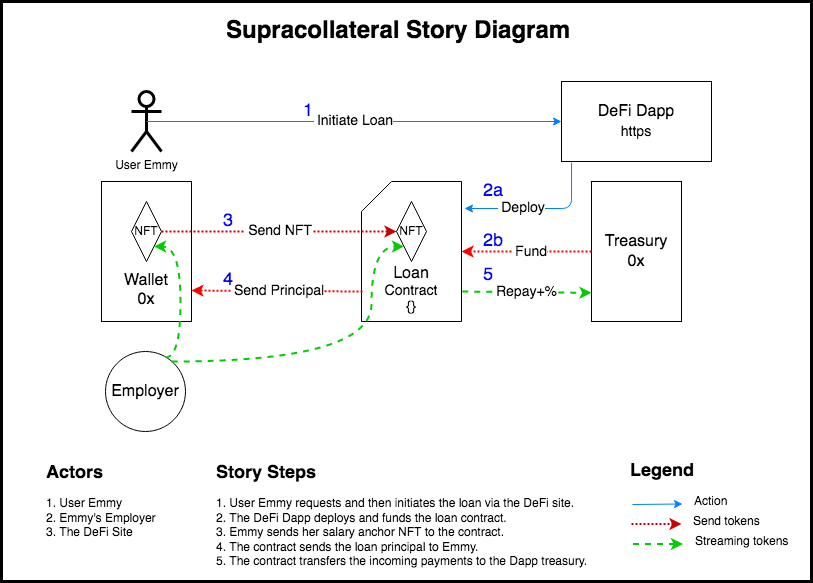

The diagram above was exported from draw.io. Its source (the exported page's mxGraphModel, read from the mxfile embedded in the PNG):
<mxGraphModel dx="948" dy="611" grid="1" gridSize="10" guides="1" tooltips="1" connect="1" arrows="1" fold="1" page="1" pageScale="1" pageWidth="827" pageHeight="1169" math="0" shadow="0">
  <root>
    <mxCell id="0" />
    <mxCell id="1" parent="0" />
    <mxCell id="_zmMKVioukvtAmdXN5hu-1" value="" style="rounded=0;whiteSpace=wrap;html=1;strokeWidth=3;fillColor=none;strokeColor=default;" parent="1" vertex="1">
      <mxGeometry x="10" y="150" width="810" height="580" as="geometry" />
    </mxCell>
    <mxCell id="_zmMKVioukvtAmdXN5hu-16" value="&lt;div style=&quot;font-size: 18px&quot; align=&quot;left&quot;&gt;&lt;font style=&quot;font-size: 18px&quot; color=&quot;#0000FF&quot;&gt;1&lt;/font&gt;&lt;/div&gt;" style="text;html=1;strokeColor=none;fillColor=none;align=left;verticalAlign=middle;whiteSpace=wrap;rounded=0;" parent="1" vertex="1">
      <mxGeometry x="310" y="250" width="20" height="20" as="geometry" />
    </mxCell>
    <mxCell id="_zmMKVioukvtAmdXN5hu-19" value="&lt;font style=&quot;font-size: 16px&quot;&gt;Employer&lt;/font&gt;" style="ellipse;whiteSpace=wrap;html=1;aspect=fixed;" parent="1" vertex="1">
      <mxGeometry x="114" y="500" width="80" height="80" as="geometry" />
    </mxCell>
    <mxCell id="_zmMKVioukvtAmdXN5hu-30" value="&lt;font style=&quot;font-size: 16px&quot;&gt;DeFi Dapp&lt;br&gt;&lt;font style=&quot;font-size: 14px&quot;&gt;https&lt;/font&gt;&lt;/font&gt;" style="rounded=0;whiteSpace=wrap;html=1;" parent="1" vertex="1">
      <mxGeometry x="570" y="230" width="150" height="80" as="geometry" />
    </mxCell>
    <mxCell id="_zmMKVioukvtAmdXN5hu-34" value="&lt;b&gt;&lt;font style=&quot;font-size: 18px&quot;&gt;Legend&lt;/font&gt;&lt;/b&gt;" style="text;html=1;strokeColor=none;fillColor=none;align=center;verticalAlign=middle;whiteSpace=wrap;rounded=0;" parent="1" vertex="1">
      <mxGeometry x="651" y="610" width="40" height="20" as="geometry" />
    </mxCell>
    <mxCell id="_zmMKVioukvtAmdXN5hu-35" value="" style="endArrow=classic;html=1;dashed=1;strokeColor=#00CC00;strokeWidth=2;" parent="1" edge="1">
      <mxGeometry width="50" height="50" relative="1" as="geometry">
        <mxPoint x="641.5" y="692.5" as="sourcePoint" />
        <mxPoint x="691.5" y="692.5" as="targetPoint" />
      </mxGeometry>
    </mxCell>
    <mxCell id="_zmMKVioukvtAmdXN5hu-36" value="&lt;div align=&quot;left&quot;&gt;Streaming tokens&lt;/div&gt;" style="text;html=1;strokeColor=none;fillColor=none;align=left;verticalAlign=middle;whiteSpace=wrap;rounded=0;" parent="1" vertex="1">
      <mxGeometry x="701.5" y="680" width="99" height="20" as="geometry" />
    </mxCell>
    <mxCell id="_zmMKVioukvtAmdXN5hu-37" value="" style="endArrow=classic;html=1;strokeColor=#007FFF;" parent="1" edge="1">
      <mxGeometry width="50" height="50" relative="1" as="geometry">
        <mxPoint x="641" y="653" as="sourcePoint" />
        <mxPoint x="691" y="652.5" as="targetPoint" />
      </mxGeometry>
    </mxCell>
    <mxCell id="_zmMKVioukvtAmdXN5hu-38" value="&lt;div&gt;Action&lt;/div&gt;" style="text;html=1;strokeColor=none;fillColor=none;align=left;verticalAlign=middle;whiteSpace=wrap;rounded=0;" parent="1" vertex="1">
      <mxGeometry x="701" y="640" width="40" height="20" as="geometry" />
    </mxCell>
    <mxCell id="_zmMKVioukvtAmdXN5hu-40" value="" style="endArrow=classic;html=1;strokeColor=#CC0000;strokeWidth=2;dashed=1;dashPattern=1 1;" parent="1" edge="1">
      <mxGeometry width="50" height="50" relative="1" as="geometry">
        <mxPoint x="640" y="672.5" as="sourcePoint" />
        <mxPoint x="690" y="672.5" as="targetPoint" />
      </mxGeometry>
    </mxCell>
    <mxCell id="_zmMKVioukvtAmdXN5hu-41" value="Send tokens" style="text;html=1;strokeColor=none;fillColor=none;align=left;verticalAlign=middle;whiteSpace=wrap;rounded=0;" parent="1" vertex="1">
      <mxGeometry x="700" y="660" width="70" height="20" as="geometry" />
    </mxCell>
    <mxCell id="euFRSEvO4vOesDpvcWjM-1" value="&lt;div&gt;User Emmy&lt;/div&gt;" style="shape=umlActor;verticalLabelPosition=bottom;verticalAlign=top;html=1;outlineConnect=0;hachureGap=4;pointerEvents=0;strokeColor=default;strokeWidth=3;" vertex="1" parent="1">
      <mxGeometry x="140" y="240" width="30" height="60" as="geometry" />
    </mxCell>
    <mxCell id="euFRSEvO4vOesDpvcWjM-3" value="&lt;font style=&quot;font-size: 16px&quot;&gt;&lt;br&gt;&lt;br&gt;&lt;br&gt;&lt;br&gt;Wallet &lt;br&gt;0x&lt;/font&gt;&lt;font style=&quot;font-size: 16px&quot;&gt;&lt;font style=&quot;font-size: 16px&quot;&gt;&lt;br&gt;&lt;/font&gt;&lt;/font&gt;" style="rounded=0;whiteSpace=wrap;html=1;" vertex="1" parent="1">
      <mxGeometry x="110" y="330" width="90" height="140" as="geometry" />
    </mxCell>
    <mxCell id="euFRSEvO4vOesDpvcWjM-5" value="NFT" style="rhombus;whiteSpace=wrap;html=1;hachureGap=4;pointerEvents=0;strokeColor=default;strokeWidth=1;" vertex="1" parent="1">
      <mxGeometry x="140" y="350" width="30" height="60" as="geometry" />
    </mxCell>
    <mxCell id="euFRSEvO4vOesDpvcWjM-6" value="&lt;font style=&quot;font-size: 16px&quot;&gt;&lt;br&gt;&lt;br&gt;&lt;br&gt;&lt;br&gt;Loan&lt;br&gt;&lt;/font&gt;&lt;div style=&quot;font-size: 14px&quot;&gt;&lt;font style=&quot;font-size: 14px&quot;&gt;Contract&lt;br&gt;{}&lt;/font&gt;&lt;br&gt;&lt;/div&gt;" style="shape=card;whiteSpace=wrap;html=1;hachureGap=4;pointerEvents=0;strokeColor=default;strokeWidth=1;" vertex="1" parent="1">
      <mxGeometry x="370" y="330" width="100" height="140" as="geometry" />
    </mxCell>
    <mxCell id="euFRSEvO4vOesDpvcWjM-7" value="&lt;h1&gt;Supracollateral Story Diagram&lt;br&gt;&lt;/h1&gt;&lt;p&gt;&lt;br&gt;&lt;br&gt;&lt;/p&gt;" style="text;html=1;strokeColor=none;fillColor=none;spacing=5;spacingTop=-20;whiteSpace=wrap;overflow=hidden;rounded=0;hachureGap=4;pointerEvents=0;" vertex="1" parent="1">
      <mxGeometry x="230" y="160" width="360" height="120" as="geometry" />
    </mxCell>
    <mxCell id="euFRSEvO4vOesDpvcWjM-8" value="&amp;nbsp;&lt;font style=&quot;font-size: 14px&quot;&gt;Initiate Loan &lt;br&gt;&lt;/font&gt;" style="endArrow=classic;html=1;strokeColor=#007FFF;exitX=0.5;exitY=0.5;exitDx=0;exitDy=0;exitPerimeter=0;" edge="1" parent="1" source="euFRSEvO4vOesDpvcWjM-1">
      <mxGeometry width="50" height="50" relative="1" as="geometry">
        <mxPoint x="280" y="270" as="sourcePoint" />
        <mxPoint x="570" y="270" as="targetPoint" />
      </mxGeometry>
    </mxCell>
    <mxCell id="euFRSEvO4vOesDpvcWjM-9" value="&lt;font style=&quot;font-size: 16px&quot;&gt;&lt;font style=&quot;font-size: 16px&quot;&gt;Treasury&lt;/font&gt;&lt;br&gt;0x&lt;/font&gt;&lt;font style=&quot;font-size: 16px&quot;&gt;&lt;font style=&quot;font-size: 16px&quot;&gt;&lt;br&gt;&lt;/font&gt;&lt;/font&gt;" style="rounded=0;whiteSpace=wrap;html=1;" vertex="1" parent="1">
      <mxGeometry x="600" y="330" width="90" height="140" as="geometry" />
    </mxCell>
    <mxCell id="euFRSEvO4vOesDpvcWjM-10" value="&amp;nbsp;&lt;font style=&quot;font-size: 14px&quot;&gt;Deploy &lt;br&gt;&lt;/font&gt;" style="endArrow=classic;html=1;strokeColor=#007FFF;exitX=0.067;exitY=1.013;exitDx=0;exitDy=0;exitPerimeter=0;edgeStyle=orthogonalEdgeStyle;" edge="1" parent="1" source="_zmMKVioukvtAmdXN5hu-30">
      <mxGeometry x="0.2552" width="50" height="50" relative="1" as="geometry">
        <mxPoint x="170" y="520" as="sourcePoint" />
        <mxPoint x="473" y="357" as="targetPoint" />
        <Array as="points">
          <mxPoint x="580" y="357" />
        </Array>
        <mxPoint as="offset" />
      </mxGeometry>
    </mxCell>
    <mxCell id="euFRSEvO4vOesDpvcWjM-11" value="" style="endArrow=classic;html=1;strokeColor=#FF0000;exitX=0;exitY=0.5;exitDx=0;exitDy=0;entryX=1;entryY=0.5;entryDx=0;entryDy=0;entryPerimeter=0;strokeWidth=2;dashed=1;dashPattern=1 1;" edge="1" parent="1" source="euFRSEvO4vOesDpvcWjM-9" target="euFRSEvO4vOesDpvcWjM-6">
      <mxGeometry width="50" height="50" relative="1" as="geometry">
        <mxPoint x="500" y="399.5" as="sourcePoint" />
        <mxPoint x="550" y="399" as="targetPoint" />
      </mxGeometry>
    </mxCell>
    <mxCell id="euFRSEvO4vOesDpvcWjM-12" value="&amp;nbsp;&lt;font style=&quot;font-size: 14px&quot;&gt;Fund &lt;br&gt;&lt;/font&gt;" style="edgeLabel;html=1;align=center;verticalAlign=middle;resizable=0;points=[];" vertex="1" connectable="0" parent="euFRSEvO4vOesDpvcWjM-11">
      <mxGeometry x="-0.0462" y="1" relative="1" as="geometry">
        <mxPoint as="offset" />
      </mxGeometry>
    </mxCell>
    <mxCell id="euFRSEvO4vOesDpvcWjM-13" value="&amp;nbsp;&lt;font style=&quot;font-size: 14px&quot;&gt;Send NFT &lt;br&gt;&lt;/font&gt;" style="endArrow=classic;html=1;strokeColor=#CC0000;strokeWidth=2;dashed=1;dashPattern=1 1;exitX=1;exitY=0.5;exitDx=0;exitDy=0;entryX=0;entryY=0.5;entryDx=0;entryDy=0;" edge="1" parent="1" source="euFRSEvO4vOesDpvcWjM-5" target="euFRSEvO4vOesDpvcWjM-14">
      <mxGeometry width="50" height="50" relative="1" as="geometry">
        <mxPoint x="257.5" y="379.5" as="sourcePoint" />
        <mxPoint x="340" y="381" as="targetPoint" />
      </mxGeometry>
    </mxCell>
    <mxCell id="euFRSEvO4vOesDpvcWjM-14" value="NFT" style="rhombus;whiteSpace=wrap;html=1;hachureGap=4;pointerEvents=0;strokeColor=default;strokeWidth=1;" vertex="1" parent="1">
      <mxGeometry x="405" y="350" width="30" height="60" as="geometry" />
    </mxCell>
    <mxCell id="euFRSEvO4vOesDpvcWjM-20" value="&amp;nbsp;&lt;font style=&quot;font-size: 14px&quot;&gt;Send Principal &lt;br&gt;&lt;/font&gt;" style="endArrow=classic;html=1;strokeColor=#FF0000;exitX=0.01;exitY=0.364;exitDx=0;exitDy=0;exitPerimeter=0;entryX=1;entryY=0.357;entryDx=0;entryDy=0;entryPerimeter=0;dashed=1;dashPattern=1 1;strokeWidth=2;" edge="1" parent="1">
      <mxGeometry width="50" height="50" relative="1" as="geometry">
        <mxPoint x="371" y="440.00000000000006" as="sourcePoint" />
        <mxPoint x="200" y="439.02000000000004" as="targetPoint" />
      </mxGeometry>
    </mxCell>
    <mxCell id="euFRSEvO4vOesDpvcWjM-21" value="" style="endArrow=classic;html=1;dashed=1;strokeColor=#00CC00;strokeWidth=2;exitX=0.75;exitY=0.075;exitDx=0;exitDy=0;entryX=1;entryY=1;entryDx=0;entryDy=0;edgeStyle=orthogonalEdgeStyle;curved=1;exitPerimeter=0;" edge="1" parent="1" source="_zmMKVioukvtAmdXN5hu-19" target="euFRSEvO4vOesDpvcWjM-5">
      <mxGeometry width="50" height="50" relative="1" as="geometry">
        <mxPoint x="609" y="539.5" as="sourcePoint" />
        <mxPoint x="659" y="539.5" as="targetPoint" />
        <Array as="points">
          <mxPoint x="189" y="506" />
          <mxPoint x="189" y="395" />
        </Array>
      </mxGeometry>
    </mxCell>
    <mxCell id="euFRSEvO4vOesDpvcWjM-24" value="&lt;font style=&quot;font-size: 14px&quot;&gt;Repay+%&lt;/font&gt;" style="endArrow=classic;html=1;dashed=1;strokeColor=#00CC00;strokeWidth=2;exitX=1.007;exitY=0.779;exitDx=0;exitDy=0;exitPerimeter=0;entryX=0;entryY=0.788;entryDx=0;entryDy=0;entryPerimeter=0;" edge="1" parent="1">
      <mxGeometry width="50" height="50" relative="1" as="geometry">
        <mxPoint x="470.70000000000005" y="440.05999999999995" as="sourcePoint" />
        <mxPoint x="600" y="441.31999999999994" as="targetPoint" />
      </mxGeometry>
    </mxCell>
    <mxCell id="euFRSEvO4vOesDpvcWjM-25" value="&lt;font style=&quot;font-size: 18px&quot; color=&quot;#0000FF&quot;&gt;2a&lt;/font&gt;" style="text;html=1;strokeColor=none;fillColor=none;align=left;verticalAlign=middle;whiteSpace=wrap;rounded=0;" vertex="1" parent="1">
      <mxGeometry x="490" y="330" width="30" height="20" as="geometry" />
    </mxCell>
    <mxCell id="euFRSEvO4vOesDpvcWjM-26" value="&lt;font style=&quot;font-size: 18px&quot; color=&quot;#0000FF&quot;&gt;2b&lt;/font&gt;" style="text;html=1;strokeColor=none;fillColor=none;align=left;verticalAlign=middle;whiteSpace=wrap;rounded=0;" vertex="1" parent="1">
      <mxGeometry x="490" y="380" width="30" height="20" as="geometry" />
    </mxCell>
    <mxCell id="euFRSEvO4vOesDpvcWjM-27" value="&lt;font style=&quot;font-size: 18px&quot; color=&quot;#0000FF&quot;&gt;3&lt;/font&gt;" style="text;html=1;strokeColor=none;fillColor=none;align=left;verticalAlign=middle;whiteSpace=wrap;rounded=0;" vertex="1" parent="1">
      <mxGeometry x="230" y="360" width="20" height="20" as="geometry" />
    </mxCell>
    <mxCell id="euFRSEvO4vOesDpvcWjM-28" value="&lt;font style=&quot;font-size: 18px&quot; color=&quot;#0000FF&quot;&gt;4&lt;/font&gt;" style="text;html=1;strokeColor=none;fillColor=none;align=left;verticalAlign=middle;whiteSpace=wrap;rounded=0;" vertex="1" parent="1">
      <mxGeometry x="230" y="419.04" width="20" height="20" as="geometry" />
    </mxCell>
    <mxCell id="euFRSEvO4vOesDpvcWjM-29" value="&lt;font style=&quot;font-size: 18px&quot; color=&quot;#0000FF&quot;&gt;5&lt;/font&gt;" style="text;html=1;strokeColor=none;fillColor=none;align=left;verticalAlign=middle;whiteSpace=wrap;rounded=0;" vertex="1" parent="1">
      <mxGeometry x="490" y="414.04" width="20" height="20" as="geometry" />
    </mxCell>
    <mxCell id="euFRSEvO4vOesDpvcWjM-30" value="&lt;h1 style=&quot;font-size: 18px&quot;&gt;Story Steps&lt;br&gt;&lt;/h1&gt;&lt;p&gt;1. User Emmy requests and then initiates the loan via the DeFi site.&lt;br&gt;2. The DeFi Dapp deploys and funds the loan contract. &lt;br&gt;3. Emmy sends her salary anchor NFT to the contract.&lt;br&gt;4. The contract sends the loan principal to Emmy. &lt;br&gt;5. The contract transfers the incoming payments to the Dapp treasury.&lt;br&gt;&lt;br&gt;&lt;/p&gt;" style="text;html=1;strokeColor=none;fillColor=none;spacing=5;spacingTop=-20;whiteSpace=wrap;overflow=hidden;rounded=0;hachureGap=4;pointerEvents=0;" vertex="1" parent="1">
      <mxGeometry x="220" y="610" width="401" height="120" as="geometry" />
    </mxCell>
    <mxCell id="euFRSEvO4vOesDpvcWjM-31" value="&lt;h1 style=&quot;font-size: 18px&quot;&gt;Actors&lt;br&gt;&lt;/h1&gt;&lt;p&gt;1. User Emmy&lt;br&gt;2. Emmy's Employer&lt;br&gt;3. The DeFi Site&lt;br&gt;&lt;br&gt;&lt;/p&gt;" style="text;html=1;strokeColor=none;fillColor=none;spacing=5;spacingTop=-20;whiteSpace=wrap;overflow=hidden;rounded=0;hachureGap=4;pointerEvents=0;" vertex="1" parent="1">
      <mxGeometry x="50" y="610" width="170" height="120" as="geometry" />
    </mxCell>
    <mxCell id="euFRSEvO4vOesDpvcWjM-32" value="" style="endArrow=classic;html=1;dashed=1;strokeColor=#00CC00;strokeWidth=2;entryX=0;entryY=1;entryDx=0;entryDy=0;edgeStyle=orthogonalEdgeStyle;curved=1;" edge="1" parent="1" target="euFRSEvO4vOesDpvcWjM-14">
      <mxGeometry width="50" height="50" relative="1" as="geometry">
        <mxPoint x="180" y="510" as="sourcePoint" />
        <mxPoint x="240" y="410" as="targetPoint" />
        <Array as="points">
          <mxPoint x="380" y="510" />
          <mxPoint x="380" y="395" />
        </Array>
      </mxGeometry>
    </mxCell>
  </root>
</mxGraphModel>